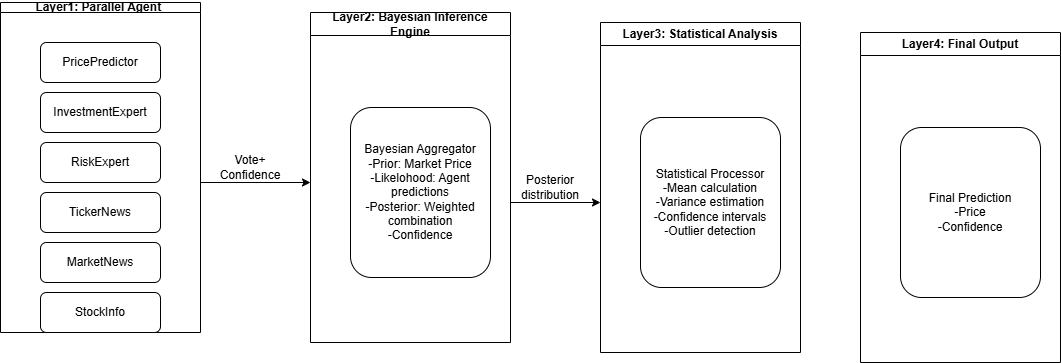

The diagram above was exported from draw.io. Its source (the exported page's mxGraphModel, read from the mxfile embedded in the PNG):
<mxGraphModel dx="856" dy="1074" grid="1" gridSize="10" guides="1" tooltips="1" connect="1" arrows="1" fold="1" page="1" pageScale="1" pageWidth="850" pageHeight="1100" math="0" shadow="0">
  <root>
    <mxCell id="0" />
    <mxCell id="1" parent="0" />
    <mxCell id="CXEEDWeAZttbjGmWBMaf-264" parent="1" style="swimlane;whiteSpace=wrap;html=1;startSize=10;" value="Layer1: Parallel Agent&amp;nbsp;" vertex="1">
      <mxGeometry height="330" width="200" x="390" y="120" as="geometry" />
    </mxCell>
    <mxCell id="CXEEDWeAZttbjGmWBMaf-265" parent="CXEEDWeAZttbjGmWBMaf-264" style="rounded=1;whiteSpace=wrap;html=1;" value="PricePredictor" vertex="1">
      <mxGeometry height="40" width="120" x="40" y="40" as="geometry" />
    </mxCell>
    <mxCell id="CXEEDWeAZttbjGmWBMaf-266" parent="CXEEDWeAZttbjGmWBMaf-264" style="rounded=1;whiteSpace=wrap;html=1;" value="InvestmentExpert" vertex="1">
      <mxGeometry height="40" width="120" x="40" y="90" as="geometry" />
    </mxCell>
    <mxCell id="CXEEDWeAZttbjGmWBMaf-267" parent="CXEEDWeAZttbjGmWBMaf-264" style="rounded=1;whiteSpace=wrap;html=1;" value="RiskExpert" vertex="1">
      <mxGeometry height="40" width="120" x="40" y="140" as="geometry" />
    </mxCell>
    <mxCell id="CXEEDWeAZttbjGmWBMaf-268" parent="CXEEDWeAZttbjGmWBMaf-264" style="rounded=1;whiteSpace=wrap;html=1;" value="TickerNews" vertex="1">
      <mxGeometry height="40" width="120" x="40" y="190" as="geometry" />
    </mxCell>
    <mxCell id="CXEEDWeAZttbjGmWBMaf-269" parent="CXEEDWeAZttbjGmWBMaf-264" style="rounded=1;whiteSpace=wrap;html=1;" value="MarketNews" vertex="1">
      <mxGeometry height="40" width="120" x="40" y="240" as="geometry" />
    </mxCell>
    <mxCell id="CXEEDWeAZttbjGmWBMaf-270" parent="CXEEDWeAZttbjGmWBMaf-264" style="rounded=1;whiteSpace=wrap;html=1;" value="StockInfo" vertex="1">
      <mxGeometry height="40" width="120" x="40" y="290" as="geometry" />
    </mxCell>
    <mxCell id="CXEEDWeAZttbjGmWBMaf-273" parent="1" style="swimlane;whiteSpace=wrap;html=1;" value="Layer2: Bayesian Inference Engine" vertex="1">
      <mxGeometry height="330" width="200" x="700" y="130" as="geometry" />
    </mxCell>
    <mxCell id="CXEEDWeAZttbjGmWBMaf-274" parent="CXEEDWeAZttbjGmWBMaf-273" style="rounded=1;whiteSpace=wrap;html=1;" value="Bayesian Aggregator&lt;div&gt;-Prior: Market Price&lt;/div&gt;&lt;div&gt;-Likelohood: Agent predictions&lt;/div&gt;&lt;div&gt;-Posterior: Weighted combination&lt;/div&gt;&lt;div&gt;-Confidence&lt;/div&gt;" vertex="1">
      <mxGeometry height="170" width="140" x="40" y="95" as="geometry" />
    </mxCell>
    <mxCell id="CXEEDWeAZttbjGmWBMaf-282" edge="1" parent="1" style="endArrow=classic;html=1;rounded=0;" value="">
      <mxGeometry height="50" relative="1" width="50" as="geometry">
        <mxPoint x="590" y="300" as="sourcePoint" />
        <mxPoint x="700" y="300" as="targetPoint" />
      </mxGeometry>
    </mxCell>
    <mxCell id="CXEEDWeAZttbjGmWBMaf-283" parent="1" style="text;html=1;whiteSpace=wrap;strokeColor=none;fillColor=none;align=center;verticalAlign=middle;rounded=0;" value="Vote+ Confidence" vertex="1">
      <mxGeometry height="30" width="60" x="610" y="270" as="geometry" />
    </mxCell>
    <mxCell id="CXEEDWeAZttbjGmWBMaf-284" parent="1" style="swimlane;whiteSpace=wrap;html=1;" value="Layer3: Statistical Analysis" vertex="1">
      <mxGeometry height="330" width="200" x="990" y="140" as="geometry" />
    </mxCell>
    <mxCell id="CXEEDWeAZttbjGmWBMaf-285" parent="CXEEDWeAZttbjGmWBMaf-284" style="rounded=1;whiteSpace=wrap;html=1;" value="Statistical Processor&lt;div&gt;-Mean calculation&lt;/div&gt;&lt;div&gt;-Variance estimation&lt;/div&gt;&lt;div&gt;-Confidence intervals&lt;/div&gt;&lt;div&gt;-Outlier detection&lt;/div&gt;" vertex="1">
      <mxGeometry height="170" width="140" x="40" y="95" as="geometry" />
    </mxCell>
    <mxCell id="CXEEDWeAZttbjGmWBMaf-286" edge="1" parent="1" style="endArrow=classic;html=1;rounded=0;" value="">
      <mxGeometry height="50" relative="1" width="50" as="geometry">
        <mxPoint x="900" y="320" as="sourcePoint" />
        <mxPoint x="990" y="320" as="targetPoint" />
      </mxGeometry>
    </mxCell>
    <mxCell id="CXEEDWeAZttbjGmWBMaf-287" parent="1" style="text;html=1;whiteSpace=wrap;strokeColor=none;fillColor=none;align=center;verticalAlign=middle;rounded=0;" value="Posterior distribution" vertex="1">
      <mxGeometry height="30" width="60" x="910" y="290" as="geometry" />
    </mxCell>
    <mxCell id="CXEEDWeAZttbjGmWBMaf-288" parent="1" style="swimlane;whiteSpace=wrap;html=1;" value="Layer4: Final Output" vertex="1">
      <mxGeometry height="330" width="200" x="1250" y="150" as="geometry" />
    </mxCell>
    <mxCell id="CXEEDWeAZttbjGmWBMaf-289" parent="CXEEDWeAZttbjGmWBMaf-288" style="rounded=1;whiteSpace=wrap;html=1;" value="Final Prediction&lt;div&gt;-Price&lt;/div&gt;&lt;div&gt;-Confidence&lt;/div&gt;" vertex="1">
      <mxGeometry height="170" width="140" x="40" y="95" as="geometry" />
    </mxCell>
  </root>
</mxGraphModel>